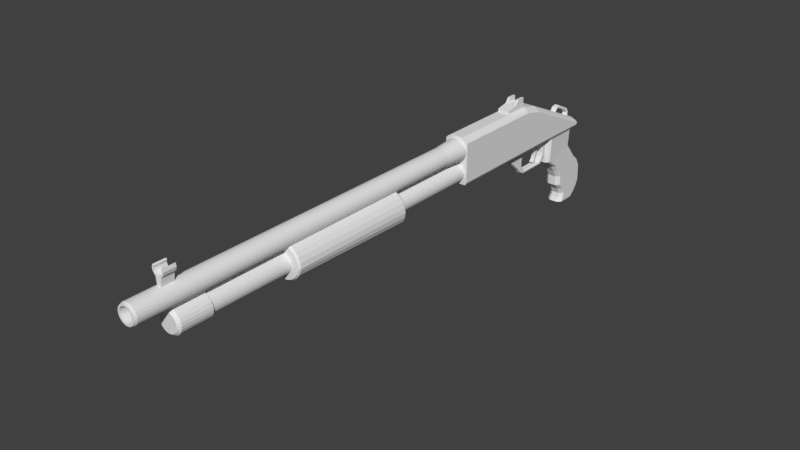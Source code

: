 # Source: Pump_Shotgun.blend  (saved by Blender 2.78.0; exported with 4.5.12 LTS)
import bpy
from mathutils import Matrix  # noqa: F401  (used for matrix-valued properties, if any)

bpy.ops.wm.read_factory_settings(use_empty=True)
scene = bpy.context.scene
scene.name = 'Scene'

# ---- collections
col_collection_1 = bpy.data.collections.new('Collection 1'); scene.collection.children.link(col_collection_1)

# ---- materials (node trees are filled in below, after node groups)
mat_material = bpy.data.materials.new('Material')
mat_material.alpha_threshold = 0.0
mat_material.use_transparent_shadow = False
mat_material.roughness = 0.5
mat_material.line_color = (0.0, 0.0, 0.0, 1.0)

# ---- material node trees

# ---- world
world_world = bpy.data.worlds.new('World'); scene.world = world_world
world_world.color = (0.05088, 0.05088, 0.05088)
world_world.use_sun_shadow = False
world_world.sun_shadow_jitter_overblur = 0.0
world_world.cycles.sampling_method = 'MANUAL'

# ---- meshes
me_cylinder = bpy.data.meshes.new('Cylinder')
me_cylinder.from_pydata([(-8.692e-09, -2.3, -0.03301), (-8.692e-09, -0.2, -0.07196), (0.07765, -2.3, -0.02279), (0.07765, -0.2, -0.06174), (0.15, -2.3, 0.007181), (0.15, -0.2, -0.03177), (0.2121, -2.3, 0.05486), (0.2121, -0.2, 0.01591), (0.2598, -2.3, 0.117), (0.2598, -0.2, 0.07804), (0.2898, -2.3, 0.1893), (0.2898, -0.2, 0.1504), (0.3, -2.3, 0.228), (0.3, -0.2, 0.228), (0.2898, -2.3, 0.3057), (0.2898, -0.2, 0.3057), (0.2598, -2.3, 0.378), (0.2598, -0.2, 0.378), (0.2121, -2.3, 0.4402), (0.2121, -0.2, 0.4402), (0.15, -2.3, 0.4878), (0.15, -0.2, 0.4878), (0.07765, -2.3, 0.5178), (0.07765, -0.2, 0.5178), (1.081e-07, -2.3, 0.528), (1.081e-07, -0.2, 0.528), (-0.07765, -2.3, 0.5178), (-0.07765, -0.2, 0.5178), (-0.15, -2.3, 0.4878), (-0.15, -0.2, 0.4878), (-0.2121, -2.3, 0.4402), (-0.2121, -0.2, 0.4402), (-0.2598, -2.3, 0.378), (-0.2598, -0.2, 0.378), (-0.2898, -2.3, 0.3057), (-0.2898, -0.2, 0.3057), (-0.3, -2.3, 0.228), (-0.3, -0.2, 0.228), (-0.2898, -2.3, 0.1893), (-0.2898, -0.2, 0.1504), (-0.2598, -2.3, 0.117), (-0.2598, -0.2, 0.07804), (-0.2121, -2.3, 0.05486), (-0.2121, -0.2, 0.01591), (-0.15, -2.3, 0.007181), (-0.15, -0.2, -0.03177), (-0.07765, -2.3, -0.02279), (-0.07765, -0.2, -0.06174), (-8e-09, -2.331, -0.01228), (0.07187, -2.331, -0.002818), (0.1389, -2.331, 0.02492), (0.1964, -2.331, 0.06906), (0.2405, -2.331, 0.1266), (0.2682, -2.331, 0.1935), (0.2777, -2.331, 0.2294), (0.2682, -2.331, 0.3012), (0.2405, -2.331, 0.3682), (0.1964, -2.331, 0.4257), (0.1389, -2.331, 0.4699), (0.07187, -2.331, 0.4976), (1.001e-07, -2.331, 0.5071), (-0.07187, -2.331, 0.4976), (-0.1389, -2.331, 0.4699), (-0.1964, -2.331, 0.4257), (-0.2405, -2.331, 0.3682), (-0.2682, -2.331, 0.3012), (-0.2777, -2.331, 0.2294), (-0.2682, -2.331, 0.1935), (-0.2405, -2.331, 0.1266), (-0.1964, -2.331, 0.06906), (-0.1389, -2.331, 0.02492), (-0.07187, -2.331, -0.002818), (0.07078, -0.1662, -0.03611), (-7.869e-09, -0.1662, -0.04543), (0.1367, -0.1662, -0.008792), (0.1934, -0.1662, 0.03467), (0.2368, -0.1662, 0.09131), (0.2642, -0.1662, 0.1573), (0.2735, -0.1662, 0.228), (0.2642, -0.1662, 0.2988), (0.2368, -0.1662, 0.3648), (0.1934, -0.1662, 0.4214), (0.1367, -0.1662, 0.4649), (0.07078, -0.1662, 0.4922), (9.862e-08, -0.1662, 0.5015), (-0.07078, -0.1662, 0.4922), (-0.1367, -0.1662, 0.4649), (-0.1934, -0.1662, 0.4214), (-0.2368, -0.1662, 0.3648), (-0.2642, -0.1662, 0.2988), (-0.2735, -0.1662, 0.228), (-0.2642, -0.1662, 0.1573), (-0.2368, -0.1662, 0.09131), (-0.1934, -0.1662, 0.03467), (-0.1367, -0.1662, -0.008792), (-0.07078, -0.1662, -0.03611)], [], [(0, 1, 3, 2), (2, 3, 5, 4), (4, 5, 7, 6), (6, 7, 9, 8), (8, 9, 11, 10), (10, 11, 13, 12), (12, 13, 15, 14), (14, 15, 17, 16), (16, 17, 19, 18), (18, 19, 21, 20), (20, 21, 23, 22), (22, 23, 25, 24), (24, 25, 27, 26), (26, 27, 29, 28), (28, 29, 31, 30), (30, 31, 33, 32), (32, 33, 35, 34), (34, 35, 37, 36), (36, 37, 39, 38), (38, 39, 41, 40), (40, 41, 43, 42), (42, 43, 45, 44), (11, 9, 76, 77), (44, 45, 47, 46), (46, 47, 1, 0), (4, 6, 51, 50), (48, 49, 50, 51, 52, 53, 54, 55, 56, 57, 58, 59, 60, 61, 62, 63, 64, 65, 66, 67, 68, 69, 70, 71), (14, 16, 56, 55), (0, 2, 49, 48), (24, 26, 61, 60), (34, 36, 66, 65), (44, 46, 71, 70), (10, 12, 54, 53), (20, 22, 59, 58), (30, 32, 64, 63), (40, 42, 69, 68), (6, 8, 52, 51), (16, 18, 57, 56), (26, 28, 62, 61), (36, 38, 67, 66), (46, 0, 48, 71), (2, 4, 50, 49), (12, 14, 55, 54), (22, 24, 60, 59), (32, 34, 65, 64), (42, 44, 70, 69), (8, 10, 53, 52), (18, 20, 58, 57), (28, 30, 63, 62), (38, 40, 68, 67), (72, 73, 95, 94, 93, 92, 91, 90, 89, 88, 87, 86, 85, 84, 83, 82, 81, 80, 79, 78, 77, 76, 75, 74), (21, 19, 81, 82), (31, 29, 86, 87), (41, 39, 91, 92), (7, 5, 74, 75), (17, 15, 79, 80), (27, 25, 84, 85), (3, 1, 73, 72), (37, 35, 89, 90), (47, 45, 94, 95), (13, 11, 77, 78), (23, 21, 82, 83), (33, 31, 87, 88), (43, 41, 92, 93), (9, 7, 75, 76), (19, 17, 80, 81), (29, 27, 85, 86), (39, 37, 90, 91), (1, 47, 95, 73), (5, 3, 72, 74), (15, 13, 78, 79), (25, 23, 83, 84), (35, 33, 88, 89), (45, 43, 93, 94)])
me_cylinder.use_remesh_preserve_volume = False
me_cylinder.use_remesh_preserve_attributes = False
me_cylinder.use_mirror_vertex_groups = False
me_cylinder.update()
me_cube_001 = bpy.data.meshes.new('Cube.001')
me_cube_001.from_pydata([(-0.17, 1.518, 0.748), (-0.1429, 1.518, 0.7817), (-0.17, 1.518, 0.3996), (-0.17, 2.387, 0.748), (-0.1429, 2.387, 0.7817), (-0.17, 2.387, 0.3996)], [], [(3, 0, 1, 4), (2, 0, 3, 5)])
me_cube_001.materials.append(mat_material)
me_cube_001.use_remesh_preserve_volume = False
me_cube_001.use_remesh_preserve_attributes = False
me_cube_001.use_mirror_vertex_groups = False
me_cube_001.update()
me_cube = bpy.data.meshes.new('Cube')
me_cube.from_pydata([(0.2, 3.003, 0.09804), (0.2, 1.372, 0.09804), (-0.2, 1.372, 0.09804), (-0.2, 3.003, 0.09804), (0.2, 3.003, 0.748), (0.2, 1.372, 0.748), (-0.2, 1.372, 0.748), (-0.2, 3.003, 0.748), (0.2, 3.603, 0.09804), (-0.2, 3.603, 0.09804), (0.2, 3.603, 0.5413), (-0.2, 3.603, 0.5413), (0.2, 4.514, 0.08677), (-0.2, 4.514, 0.08677), (0.2, 4.535, 0.1214), (-0.2, 4.535, 0.1214), (0.2, 3.303, 0.09804), (0.2, 3.303, 0.6783), (-0.2, 3.303, 0.6783), (-0.2, 3.303, 0.09804), (0.1729, 3.003, 0.7817), (0.1729, 1.372, 0.7817), (-0.1729, 1.372, 0.7817), (-0.1729, 3.003, 0.7817), (0.1729, 3.603, 0.575), (-0.1729, 3.603, 0.575), (0.1729, 4.514, 0.1647), (-0.1729, 4.514, 0.1647), (0.1729, 3.303, 0.712), (-0.1729, 3.303, 0.712), (0.1048, 3.003, 0.8249), (0.1048, 1.372, 0.8249), (-0.1048, 1.372, 0.8249), (-0.1048, 3.003, 0.8249), (0.1048, 3.603, 0.6182), (-0.1048, 3.603, 0.6182), (0.1048, 4.478, 0.2192), (-0.1048, 4.478, 0.2192), (0.1048, 3.303, 0.7552), (-0.1048, 3.303, 0.7552), (0.1736, 3.003, 0.05464), (0.1736, 1.372, 0.05464), (-0.1736, 1.372, 0.05464), (-0.1736, 3.003, 0.05464), (0.1736, 3.603, 0.05464), (-0.1736, 3.603, 0.05464), (0.1736, 4.478, 0.05464), (-0.1736, 4.478, 0.05464), (0.1736, 3.303, 0.05464), (-0.1736, 3.303, 0.05464), (0.03727, -4.8, 0.4609), (-1.205e-08, -4.8, 0.456), (-1.205e-08, -4.76, 0.44), (-1.205e-08, 0.96, 0.44), (0.04141, -4.76, 0.4455), (0.04141, 0.96, 0.4455), (0.08, -4.76, 0.4614), (0.08, 0.96, 0.4614), (0.1131, -4.76, 0.4869), (0.1131, 0.96, 0.4869), (0.1386, -4.76, 0.52), (0.1386, 0.96, 0.52), (0.1545, -4.76, 0.5586), (0.1545, 0.96, 0.5586), (0.16, -4.76, 0.6), (0.16, 0.96, 0.6), (0.1545, -4.76, 0.6414), (0.1545, 0.96, 0.6414), (0.1386, -4.76, 0.68), (0.1386, 0.96, 0.68), (0.1131, -4.76, 0.7131), (0.1131, 0.96, 0.7131), (0.08, -4.76, 0.7386), (0.08, 0.96, 0.7386), (0.04141, -4.76, 0.7545), (0.04141, 0.96, 0.7545), (5.026e-08, -4.76, 0.76), (5.026e-08, 0.96, 0.76), (-0.04141, -4.76, 0.7545), (-0.04141, 0.96, 0.7545), (-0.08, -4.76, 0.7386), (-0.08, 0.96, 0.7386), (-0.1131, -4.76, 0.7131), (-0.1131, 0.96, 0.7131), (-0.1386, -4.76, 0.68), (-0.1386, 0.96, 0.68), (-0.1545, -4.76, 0.6414), (-0.1545, 0.96, 0.6414), (-0.16, -4.76, 0.6), (-0.16, 0.96, 0.6), (-0.1545, -4.76, 0.5586), (-0.1545, 0.96, 0.5586), (-0.1386, -4.76, 0.52), (-0.1386, 0.96, 0.52), (-0.1131, -4.76, 0.4869), (-0.1131, 0.96, 0.4869), (-0.08, -4.76, 0.4614), (-0.08, 0.96, 0.4614), (-0.04141, -4.76, 0.4455), (-0.04141, 0.96, 0.4455), (0.072, -4.8, 0.4753), (0.1018, -4.8, 0.4982), (0.1247, -4.8, 0.528), (0.1391, -4.8, 0.5627), (0.144, -4.8, 0.6), (0.1391, -4.8, 0.6373), (0.1247, -4.8, 0.672), (0.1018, -4.8, 0.7018), (0.072, -4.8, 0.7247), (0.03727, -4.8, 0.7391), (4.402e-08, -4.8, 0.744), (-0.03727, -4.8, 0.7391), (-0.072, -4.8, 0.7247), (-0.1018, -4.8, 0.7018), (-0.1247, -4.8, 0.672), (-0.1391, -4.8, 0.6373), (-0.144, -4.8, 0.6), (-0.1391, -4.8, 0.5627), (-0.1247, -4.8, 0.528), (-0.1018, -4.8, 0.4982), (-0.072, -4.8, 0.4753), (-0.03727, -4.8, 0.4609), (0.02982, -4.8, 0.4887), (-1.312e-08, -4.8, 0.4848), (0.0576, -4.8, 0.5002), (0.08146, -4.8, 0.5185), (0.09977, -4.8, 0.5424), (0.1113, -4.8, 0.5702), (0.1152, -4.8, 0.6), (0.1113, -4.8, 0.6298), (0.09977, -4.8, 0.6576), (0.08146, -4.8, 0.6815), (0.0576, -4.8, 0.6998), (0.02982, -4.8, 0.7113), (3.174e-08, -4.8, 0.7152), (-0.02982, -4.8, 0.7113), (-0.0576, -4.8, 0.6998), (-0.08146, -4.8, 0.6815), (-0.09977, -4.8, 0.6576), (-0.1113, -4.8, 0.6298), (-0.1152, -4.8, 0.6), (-0.1113, -4.8, 0.5702), (-0.09977, -4.8, 0.5424), (-0.08146, -4.8, 0.5185), (-0.0576, -4.8, 0.5002), (-0.02982, -4.8, 0.4887), (0.02982, -4.34, 0.4887), (-1.312e-08, -4.34, 0.4848), (0.0576, -4.34, 0.5002), (0.08146, -4.34, 0.5185), (0.09977, -4.34, 0.5424), (0.1113, -4.34, 0.5702), (0.1152, -4.34, 0.6), (0.1113, -4.34, 0.6298), (0.09977, -4.34, 0.6576), (0.08146, -4.34, 0.6815), (0.0576, -4.34, 0.6998), (0.02982, -4.34, 0.7113), (3.174e-08, -4.34, 0.7152), (-0.02982, -4.34, 0.7113), (-0.0576, -4.34, 0.6998), (-0.08146, -4.34, 0.6815), (-0.09977, -4.34, 0.6576), (-0.1113, -4.34, 0.6298), (-0.1152, -4.34, 0.6), (-0.1113, -4.34, 0.5702), (-0.09977, -4.34, 0.5424), (-0.08146, -4.34, 0.5185), (-0.0576, -4.34, 0.5002), (-0.02982, -4.34, 0.4887), (-1.203e-08, 1.38, 0.408), (0.04969, 1.38, 0.4145), (0.096, 1.38, 0.4337), (0.1358, 1.38, 0.4642), (0.1663, 1.38, 0.504), (0.1855, 1.38, 0.5503), (0.192, 1.38, 0.6), (0.1855, 1.38, 0.6497), (0.1663, 1.38, 0.696), (0.1358, 1.38, 0.7358), (0.096, 1.38, 0.7663), (0.04969, 1.38, 0.7855), (6.273e-08, 1.38, 0.792), (-0.04969, 1.38, 0.7855), (-0.096, 1.38, 0.7663), (-0.1358, 1.38, 0.7358), (-0.1663, 1.38, 0.696), (-0.1855, 1.38, 0.6497), (-0.192, 1.38, 0.6), (-0.1855, 1.38, 0.5503), (-0.1663, 1.38, 0.504), (-0.1358, 1.38, 0.4642), (-0.096, 1.38, 0.4337), (-0.04969, 1.38, 0.4145), (-1.205e-08, -3.688, 0.0706), (-1.205e-08, 1.387, 0.0706), (0.04141, -3.688, 0.07605), (0.04141, 1.387, 0.07605), (0.08, -3.688, 0.09204), (0.08, 1.387, 0.09204), (0.1131, -3.688, 0.1175), (0.1131, 1.387, 0.1175), (0.1386, -3.688, 0.1506), (0.1386, 1.387, 0.1506), (0.1545, -3.688, 0.1892), (0.1545, 1.387, 0.1892), (0.16, -3.688, 0.2306), (0.16, 1.387, 0.2306), (0.1545, -3.688, 0.272), (0.1545, 1.387, 0.272), (0.1386, -3.688, 0.3106), (0.1386, 1.387, 0.3106), (0.1131, -3.688, 0.3437), (0.1131, 1.387, 0.3437), (0.08, -3.688, 0.3692), (0.08, 1.387, 0.3692), (0.04141, -3.688, 0.3851), (0.04141, 1.387, 0.3851), (5.026e-08, -3.688, 0.3906), (5.026e-08, 1.387, 0.3906), (-0.04141, -3.688, 0.3851), (-0.04141, 1.387, 0.3851), (-0.08, -3.688, 0.3692), (-0.08, 1.387, 0.3692), (-0.1131, -3.688, 0.3437), (-0.1131, 1.387, 0.3437), (-0.1386, -3.688, 0.3106), (-0.1386, 1.387, 0.3106), (-0.1545, -3.688, 0.272), (-0.1545, 1.387, 0.272), (-0.16, -3.688, 0.2306), (-0.16, 1.387, 0.2306), (-0.1545, -3.688, 0.1892), (-0.1545, 1.387, 0.1892), (-0.1386, -3.688, 0.1506), (-0.1386, 1.387, 0.1506), (-0.1131, -3.688, 0.1175), (-0.1131, 1.387, 0.1175), (-0.08, -3.688, 0.09204), (-0.08, 1.387, 0.09204), (-0.04141, -3.688, 0.07605), (-0.04141, 1.387, 0.07605), (-1.203e-08, -3.688, 0.0386), (0.04969, -3.688, 0.04514), (0.096, -3.688, 0.06432), (0.1358, -3.688, 0.09484), (0.1663, -3.688, 0.1346), (0.1855, -3.688, 0.1809), (0.192, -3.688, 0.2306), (0.1855, -3.688, 0.2803), (0.1663, -3.688, 0.3266), (0.1358, -3.688, 0.3664), (0.096, -3.688, 0.3969), (0.04969, -3.688, 0.4161), (6.273e-08, -3.688, 0.4226), (-0.04969, -3.688, 0.4161), (-0.096, -3.688, 0.3969), (-0.1358, -3.688, 0.3664), (-0.1663, -3.688, 0.3266), (-0.1855, -3.688, 0.2803), (-0.192, -3.688, 0.2306), (-0.1855, -3.688, 0.1809), (-0.1663, -3.688, 0.1346), (-0.1358, -3.688, 0.09484), (-0.096, -3.688, 0.06432), (-0.04969, -3.688, 0.04514), (-1.203e-08, -4.188, 0.0386), (0.04969, -4.188, 0.04514), (0.096, -4.188, 0.06432), (0.1358, -4.188, 0.09484), (0.1663, -4.188, 0.1346), (0.1855, -4.188, 0.1809), (0.192, -4.188, 0.2306), (0.1855, -4.188, 0.2803), (0.1663, -4.188, 0.3266), (0.1358, -4.188, 0.3664), (0.096, -4.188, 0.3969), (0.04969, -4.188, 0.4161), (6.273e-08, -4.188, 0.4226), (-0.04969, -4.188, 0.4161), (-0.096, -4.188, 0.3969), (-0.1358, -4.188, 0.3664), (-0.1663, -4.188, 0.3266), (-0.1855, -4.188, 0.2803), (-0.192, -4.188, 0.2306), (-0.1855, -4.188, 0.1809), (-0.1663, -4.188, 0.1346), (-0.1358, -4.188, 0.09484), (-0.096, -4.188, 0.06432), (-0.04969, -4.188, 0.04514), (-1.223e-08, -4.232, 0.077), (0.03975, -4.232, 0.08223), (0.0768, -4.232, 0.09758), (0.1086, -4.232, 0.122), (0.133, -4.232, 0.1538), (0.1484, -4.232, 0.1908), (0.1536, -4.232, 0.2306), (0.1484, -4.232, 0.2704), (0.133, -4.232, 0.3074), (0.1086, -4.232, 0.3392), (0.0768, -4.232, 0.3636), (0.03975, -4.232, 0.379), (4.758e-08, -4.232, 0.3842), (-0.03975, -4.232, 0.379), (-0.0768, -4.232, 0.3636), (-0.1086, -4.232, 0.3392), (-0.133, -4.232, 0.3074), (-0.1484, -4.232, 0.2704), (-0.1536, -4.232, 0.2306), (-0.1484, -4.232, 0.1908), (-0.133, -4.232, 0.1538), (-0.1086, -4.232, 0.122), (-0.0768, -4.232, 0.09758), (-0.03975, -4.232, 0.08223), (0.04969, -3.688, 0.4661), (6.386e-08, -3.688, 0.4726), (-0.04969, -3.688, 0.4661), (0.04969, -4.188, 0.4661), (6.386e-08, -4.188, 0.4726), (-0.04969, -4.188, 0.4661), (-0.1338, 3.845, -0.4), (-0.1475, 3.845, 0.0), (-0.1338, 4.392, -0.2841), (-0.1475, 4.392, 0.0), (0.1338, 3.845, -0.4), (0.1475, 3.845, 0.0), (0.1338, 4.392, -0.2841), (0.1475, 4.392, 0.0), (-0.1338, 4.073, -0.5662), (-0.1338, 4.606, -0.5469), (0.1338, 4.073, -0.5662), (0.1338, 4.606, -0.5469), (-0.1338, 4.219, -0.804), (-0.1338, 4.799, -0.7847), (0.1338, 4.219, -0.804), (0.1338, 4.799, -0.7847), (-0.1338, 4.226, -0.9742), (-0.1338, 4.806, -0.9549), (0.1338, 4.226, -0.9742), (0.1338, 4.806, -0.9549), (-0.1338, 4.381, -1.184), (-0.1338, 4.762, -1.164), (0.1338, 4.381, -1.184), (0.1338, 4.762, -1.164), (-0.1338, 4.319, -1.331), (-0.1338, 4.602, -1.331), (0.1338, 4.319, -1.331), (0.1338, 4.602, -1.331), (-0.1338, 4.328, -1.079), (0.1338, 4.328, -1.079), (0.1338, 4.809, -1.06), (-0.1338, 4.809, -1.06), (0.1338, 4.365, -1.257), (0.1338, 4.697, -1.248), (-0.1338, 4.697, -1.248), (-0.1338, 4.365, -1.257), (0.1338, 4.155, -0.6851), (0.1338, 4.736, -0.6658), (-0.1338, 4.736, -0.6658), (-0.1338, 4.155, -0.6851), (0.1338, 3.957, -0.4735), (0.1338, 4.499, -0.4155), (-0.1338, 3.957, -0.4735), (-0.1338, 4.499, -0.4155), (-0.1125, 4.419, -0.2841), (-0.124, 4.419, 0.0), (0.1125, 4.419, -0.2841), (0.124, 4.419, 0.0), (-0.1125, 4.633, -0.5469), (0.1125, 4.633, -0.5469), (-0.1125, 4.826, -0.7847), (0.1125, 4.826, -0.7847), (-0.1125, 4.833, -0.9549), (0.1125, 4.833, -0.9549), (-0.1125, 4.789, -1.164), (0.1125, 4.789, -1.164), (-0.1125, 4.629, -1.331), (0.1125, 4.629, -1.331), (0.1125, 4.836, -1.06), (-0.1125, 4.836, -1.06), (0.1125, 4.725, -1.248), (-0.1125, 4.725, -1.248), (0.1125, 4.763, -0.6658), (-0.1125, 4.763, -0.6658), (0.1125, 4.526, -0.4155), (-0.1125, 4.526, -0.4155), (-0.05624, 4.459, -0.2841), (-0.062, 4.459, 0.0), (0.05624, 4.459, -0.2841), (0.062, 4.459, 0.0), (-0.05624, 4.674, -0.5469), (0.05624, 4.674, -0.5469), (-0.05624, 4.867, -0.7847), (0.05624, 4.867, -0.7847), (-0.05624, 4.874, -0.9549), (0.05624, 4.874, -0.9549), (-0.05624, 4.83, -1.164), (0.05624, 4.83, -1.164), (-0.05624, 4.67, -1.331), (0.05624, 4.67, -1.331), (0.05624, 4.877, -1.06), (-0.05624, 4.877, -1.06), (0.05624, 4.765, -1.248), (-0.05624, 4.765, -1.248), (0.05624, 4.803, -0.6658), (-0.05624, 4.803, -0.6658), (0.05624, 4.567, -0.4155), (-0.05624, 4.567, -0.4155), (-0.1153, 3.82, -0.4155), (-0.1271, 3.82, 0.0), (0.1153, 3.82, -0.4155), (0.1271, 3.82, 0.0), (-0.1153, 4.047, -0.5662), (0.1153, 4.047, -0.5662), (-0.1153, 4.194, -0.804), (0.1153, 4.194, -0.804), (-0.1153, 4.2, -0.9742), (0.1153, 4.2, -0.9742), (-0.1153, 4.356, -1.184), (0.1153, 4.356, -1.184), (-0.1153, 4.294, -1.331), (0.1153, 4.294, -1.331), (-0.1153, 4.303, -1.079), (0.1153, 4.303, -1.079), (0.1153, 4.34, -1.257), (-0.1153, 4.34, -1.257), (0.1153, 4.13, -0.6851), (-0.1153, 4.13, -0.6851), (0.1153, 3.931, -0.4889), (-0.1153, 3.931, -0.4889), (-0.06663, 3.783, -0.4155), (-0.07345, 3.783, 0.0), (0.06663, 3.783, -0.4155), (0.07345, 3.783, 0.0), (-0.06663, 4.011, -0.5662), (0.06663, 4.011, -0.5662), (-0.06663, 4.157, -0.804), (0.06663, 4.157, -0.804), (-0.06663, 4.164, -0.9742), (0.06663, 4.164, -0.9742), (-0.06663, 4.319, -1.184), (0.06663, 4.319, -1.184), (-0.06663, 4.257, -1.331), (0.06663, 4.257, -1.331), (-0.06663, 4.266, -1.079), (0.06663, 4.266, -1.079), (0.06663, 4.304, -1.257), (-0.06663, 4.304, -1.257), (0.06663, 4.093, -0.6851), (-0.06663, 4.093, -0.6851), (0.06663, 3.895, -0.4889), (-0.06663, 3.895, -0.4889), (-0.1646, 3.845, 0.05497), (-0.1646, 4.407, 0.05497), (0.1646, 3.845, 0.05497), (0.1646, 4.407, 0.05497), (-0.1384, 4.434, 0.05497), (0.1384, 4.434, 0.05497), (-0.06919, 4.475, 0.05497), (0.06919, 4.475, 0.05497), (-0.1418, 3.82, 0.05497), (0.1418, 3.82, 0.05497), (-0.08196, 3.783, 0.05497), (0.08196, 3.783, 0.05497), (-0.06, 2.384, -0.05364), (-0.06, 2.274, 0.06182), (-0.06, 3.114, -0.05364), (-0.06, 3.189, 0.06182), (0.06, 2.384, -0.05364), (0.06, 2.274, 0.06182), (0.06, 3.114, -0.05364), (0.06, 3.189, 0.06182), (-0.06, 2.734, -0.05364), (-0.06, 2.734, 0.06182), (0.06, 2.734, -0.05364), (0.06, 2.734, 0.06182), (-0.06, 3.084, -0.2758), (0.06, 3.084, -0.2758), (-0.06, 2.997, -0.2758), (0.06, 2.997, -0.2758), (0.06, 2.835, -0.136), (0.06, 3.084, -0.136), (-0.06, 3.084, -0.136), (-0.06, 2.835, -0.136), (-0.06, 3.144, -0.3453), (0.06, 3.144, -0.3453), (-0.06, 3.057, -0.3453), (0.06, 3.057, -0.3453), (-0.06, 3.175, -0.3688), (0.06, 3.175, -0.3688), (-0.06, 3.145, -0.3923), (0.06, 3.145, -0.3923), (-0.06, 3.615, -0.3688), (0.06, 3.615, -0.3688), (-0.06, 3.655, -0.3923), (0.06, 3.655, -0.3923), (-0.06, 3.695, -0.2856), (0.06, 3.695, -0.2856), (-0.06, 3.735, -0.3091), (0.06, 3.735, -0.3091), (-0.06, 3.714, -0.1239), (0.06, 3.714, -0.1239), (-0.06, 3.765, -0.1232), (0.06, 3.765, -0.1232), (-0.06, 3.79, -0.3091), (0.06, 3.79, -0.3091), (-0.06, 3.79, -0.1232), (0.06, 3.79, -0.1232), (-0.06, 3.594, 0.05608), (0.06, 3.594, 0.05608), (-0.06, 3.764, 0.05676), (0.06, 3.764, 0.05676), (-0.06, 3.788, 0.05676), (0.06, 3.788, 0.05676), (-0.06, 3.789, -0.02084), (0.06, 3.789, -0.02084), (-0.06, 3.765, -0.02084), (0.06, 3.765, -0.02084), (0.06, 3.655, -0.02152), (-0.06, 3.655, -0.02152), (-0.06, 3.718, -0.2047), (-0.06, 3.75, -0.2161), (0.06, 3.718, -0.2047), (0.06, 3.75, -0.2161), (-0.06, 3.79, -0.2161), (0.06, 3.79, -0.2161), (0.06, 3.79, -0.07204), (0.06, 3.699, -0.07272), (-0.06, 3.79, -0.07204), (-0.06, 3.765, -0.07204), (0.06, 3.765, -0.07204), (-0.06, 3.699, -0.07272), (-0.02544, 2.384, -0.07264), (-0.02544, 2.274, 0.04281), (0.02544, 2.384, -0.07264), (0.02544, 2.274, 0.04281), (-0.02544, 2.734, -0.07264), (0.02544, 2.734, -0.07264), (-0.02544, 2.997, -0.2948), (0.02544, 2.997, -0.2948), (0.02544, 2.835, -0.155), (-0.02544, 2.835, -0.155), (-0.02544, 3.057, -0.3644), (0.02544, 3.057, -0.3644), (-0.02544, 3.145, -0.4113), (0.02544, 3.145, -0.4113), (-0.02544, 3.655, -0.4113), (0.02544, 3.655, -0.4113), (-0.02544, 3.735, -0.3281), (0.02544, 3.735, -0.3281), (-0.02544, 3.79, -0.3281), (0.02544, 3.79, -0.3281), (-0.04484, 3.133, -0.0605), (-0.04484, 3.213, 0.06234), (0.04484, 3.133, -0.0605), (0.04484, 3.213, 0.06234), (-0.04484, 3.105, -0.2689), (0.04484, 3.105, -0.2689), (0.04484, 3.105, -0.1378), (-0.04484, 3.105, -0.1378), (-0.04484, 3.161, -0.3342), (0.04484, 3.161, -0.3342), (-0.04484, 3.191, -0.3562), (0.04484, 3.191, -0.3562), (-0.04484, 3.603, -0.3562), (0.04484, 3.603, -0.3562), (-0.04484, 3.678, -0.2781), (0.04484, 3.678, -0.2781), (-0.04484, 3.696, -0.1264), (0.04484, 3.696, -0.1264), (-0.04484, 3.567, 0.05696), (0.04484, 3.567, 0.05696), (0.04484, 3.64, -0.03037), (-0.04484, 3.64, -0.03037), (-0.04484, 3.7, -0.2023), (0.04484, 3.7, -0.2023), (0.04484, 3.682, -0.0784), (-0.04484, 3.682, -0.0784), (0.2, 3.003, 0.3996), (0.2, 1.372, 0.3996), (-0.2, 1.372, 0.3996), (-0.2, 3.003, 0.3996), (0.2, 3.603, 0.3037), (-0.2, 3.603, 0.3037), (0.2, 4.523, 0.1028), (-0.2, 4.523, 0.1028), (-0.2, 3.303, 0.3672), (0.2, 3.303, 0.3672), (0.2, 1.518, 0.09804), (-0.2, 1.518, 0.09804), (0.2, 1.518, 0.748), (-0.2, 1.518, 0.748), (0.1729, 1.518, 0.7817), (-0.1729, 1.518, 0.7817), (0.1048, 1.518, 0.8249), (-0.1048, 1.518, 0.8249), (0.1736, 1.518, 0.05464), (-0.1736, 1.518, 0.05464), (-0.2, 1.518, 0.3996), (-0.2, 2.387, 0.09804), (-0.2, 2.387, 0.748), (-0.1729, 2.387, 0.7817), (-0.1048, 2.387, 0.8249), (-0.1736, 2.387, 0.05464), (-0.2, 2.387, 0.3996), (0.2, 2.387, 0.09804), (0.2, 2.387, 0.748), (0.1729, 2.387, 0.7817), (0.1048, 2.387, 0.8249), (0.1736, 2.387, 0.05464), (0.06, 1.518, 0.748), (0.08707, 1.518, 0.7817), (0.06, 1.518, 0.3996), (0.06, 2.387, 0.748), (0.08707, 2.387, 0.7817), (0.06, 2.387, 0.3996), (0.036, 3.427, 0.06087), (0.036, 3.52, -0.1), (-0.036, 3.478, 0.06087), (-0.036, 3.573, -0.1), (-0.036, 3.427, 0.06087), (-0.036, 3.52, -0.1), (0.036, 3.573, -0.1), (0.036, 3.478, 0.06087), (0.036, 3.52, -0.2174), (-0.036, 3.573, -0.2174), (-0.036, 3.52, -0.2174), (0.036, 3.573, -0.2174), (0.036, 3.458, -0.3208), (-0.036, 3.512, -0.3208), (-0.036, 3.458, -0.3208), (0.036, 3.512, -0.3208), (0.036, 3.546, -0.01956), (-0.036, 3.546, -0.01956), (-0.036, 3.489, -0.01956), (0.036, 3.489, -0.01956), (0.036, 3.505, -0.2686), (0.036, 3.547, -0.2686), (-0.036, 3.547, -0.2686), (-0.036, 3.505, -0.2686), (-0.0248, 3.473, -0.01956), (-0.0248, 3.411, 0.06087), (0.0248, 3.473, -0.01956), (0.0248, 3.504, -0.1), (-0.0248, 3.504, -0.1), (0.0248, 3.411, 0.06087), (-0.0248, 3.504, -0.2174), (0.0248, 3.504, -0.2174), (-0.0248, 3.45, -0.3078), (0.0248, 3.45, -0.3078), (0.0248, 3.489, -0.2686), (-0.0248, 3.489, -0.2686), (0.0248, 3.568, -0.01956), (0.0248, 3.596, -0.1), (-0.0248, 3.501, 0.06087), (0.0248, 3.501, 0.06087), (-0.0248, 3.596, -0.1), (-0.0248, 3.568, -0.01956), (0.0248, 3.596, -0.2174), (-0.0248, 3.596, -0.2174), (0.0248, 3.542, -0.3078), (-0.0248, 3.542, -0.3078), (0.0248, 3.57, -0.2686), (-0.0248, 3.57, -0.2686), (-0.03, 4.034, 0.4132), (-0.03, 4.085, 0.486), (-0.03, 4.076, 0.3964), (-0.03, 4.104, 0.4415), (0.03, 4.034, 0.4132), (0.03, 4.085, 0.486), (0.03, 4.076, 0.3964), (0.03, 4.104, 0.4415), (-0.03, 4.167, 0.5001), (-0.03, 4.157, 0.4531), (0.03, 4.167, 0.5001), (0.03, 4.157, 0.4531), (-0.03, 4.429, 0.3741), (-0.03, 4.395, 0.3367), (0.03, 4.429, 0.3741), (0.03, 4.395, 0.3367), (-0.03, 4.472, 0.3039), (-0.03, 4.422, 0.288), (0.03, 4.472, 0.3039), (0.03, 4.422, 0.288), (-0.03, 4.462, 0.2229), (-0.03, 4.412, 0.2419), (0.03, 4.462, 0.2229), (0.03, 4.412, 0.2419), (-0.04666, 4.066, 0.3943), (-0.04666, 4.04, 0.4049), (-0.04666, 4.09, 0.4776), (-0.04666, 4.1, 0.4499), (0.04666, 4.1, 0.4499), (0.04666, 4.066, 0.3943), (0.04666, 4.04, 0.4049), (0.04666, 4.09, 0.4776), (-0.04666, 4.17, 0.4918), (-0.04666, 4.157, 0.4614), (0.04666, 4.157, 0.4614), (0.04666, 4.17, 0.4918), (-0.04666, 4.425, 0.3658), (-0.04666, 4.403, 0.3402), (0.04666, 4.403, 0.3402), (0.04666, 4.425, 0.3658), (-0.04666, 4.463, 0.3011), (-0.04666, 4.43, 0.2915), (0.04666, 4.43, 0.2915), (0.04666, 4.463, 0.3011), (-0.04666, 4.453, 0.2202), (-0.04666, 4.42, 0.2322), (0.04666, 4.42, 0.2322), (0.04666, 4.453, 0.2202), (-0.1, 2.58, 0.8138), (-0.1, 2.58, 0.8738), (-0.1, 2.98, 0.8138), (-0.1, 2.98, 0.9138), (0.1, 2.58, 0.8138), (0.1, 2.58, 0.8738), (0.1, 2.98, 0.8138), (0.1, 2.98, 0.9138), (-0.1, 2.78, 0.9138), (-0.03, -4.1, 0.7), (-0.05, -4.1, 0.8834), (0.1, 2.78, 0.9138), (-0.1, 2.98, 0.9938), (0.1, 2.98, 0.9938), (-0.1, 2.84, 0.9938), (0.1, 2.84, 0.9938), (-0.05, -4.3, 0.8834), (-0.06, 2.98, 0.9138), (0.05, -4.1, 0.8834), (0.03, -4.1, 0.7), (-0.06, 2.78, 0.9138), (-0.06, 2.98, 0.9938), (-0.06, 2.84, 0.9938), (0.06, 2.98, 0.9138), (0.05, -4.3, 0.8834), (0.06, 2.78, 0.9138), (0.06, 2.98, 0.9938), (0.06, 2.84, 0.9938), (-0.03, -4.3, 0.7), (0.03, -4.3, 0.7), (0.03727, -4.3, 0.9055), (-2.821e-08, -4.3, 0.8955), (-2.682e-08, -4.3, 0.87), (-2.682e-08, -4.1, 0.87), (-0.018, -4.182, 0.96), (-0.018, -4.218, 0.89), (0.0866, -4.3, 0.92), (0.0866, -4.1, 0.92), (0.1, -4.3, 0.97), (0.1, -4.1, 0.97), (0.0866, -4.3, 1.02), (0.0866, -4.1, 1.02), (-0.0108, -4.218, 0.97), (0.0108, -4.182, 0.97), (0.0108, -4.218, 0.97), (-0.0108, -4.182, 0.97), (-0.0866, -4.3, 1.02), (-0.0866, -4.1, 1.02), (-0.1, -4.3, 0.97), (-0.1, -4.1, 0.97), (-0.0866, -4.3, 0.92), (-0.0866, -4.1, 0.92), (0.018, -4.218, 0.96), (-0.018, -4.182, 0.89), (0.03727, -4.1, 0.9055), (-2.821e-08, -4.1, 0.8955), (0.06455, -4.3, 0.9327), (0.06455, -4.1, 0.9327), (0.07453, -4.3, 0.97), (0.07453, -4.1, 0.97), (0.06455, -4.3, 1.007), (0.06455, -4.1, 1.007), (0.018, -4.182, 0.96), (0.018, -4.182, 0.89), (0.0, -4.3, 0.7), (0.018, -4.218, 0.89), (0.0, -4.1, 0.7), (-0.018, -4.218, 0.96), (-0.06455, -4.3, 1.007), (-0.06455, -4.1, 1.007), (-0.07453, -4.3, 0.97), (-0.07453, -4.1, 0.97), (-0.06455, -4.3, 0.9327), (-0.06455, -4.1, 0.9327), (-0.03727, -4.3, 0.9055), (-0.03727, -4.1, 0.9055)], [], [(8, 16, 48, 44), (6, 5, 21, 22), (579, 5, 6, 580), (604, 600, 7, 581), (587, 16, 8, 582), (11, 18, 29, 25), (14, 15, 27, 26), (586, 18, 11, 583), (12, 8, 44, 46), (584, 12, 13, 585), (582, 8, 12, 584), (583, 11, 15, 585), (3, 19, 49, 43), (599, 3, 43, 603), (581, 7, 18, 586), (17, 10, 24, 28), (578, 0, 16, 587), (26, 27, 37, 36), (607, 20, 30, 608), (28, 24, 34, 38), (593, 22, 32, 595), (4, 17, 28, 20), (10, 14, 26, 24), (591, 6, 22, 593), (18, 7, 23, 29), (15, 11, 25, 27), (606, 4, 20, 607), (594, 595, 32, 31), (35, 34, 36, 37), (39, 38, 34, 35), (33, 30, 38, 39), (25, 29, 39, 35), (24, 26, 36, 34), (20, 28, 38, 30), (22, 21, 31, 32), (27, 25, 35, 37), (29, 23, 33, 39), (596, 41, 42, 597), (48, 49, 45, 44), (44, 45, 47, 46), (40, 43, 49, 48), (1, 2, 42, 41), (13, 12, 46, 47), (9, 13, 47, 45), (588, 1, 41, 596), (19, 9, 45, 49), (16, 0, 40, 48), (115, 116, 140, 139), (86, 88, 116, 115), (52, 53, 55, 54), (112, 113, 137, 136), (80, 82, 113, 112), (54, 55, 57, 56), (50, 100, 124, 122), (74, 76, 110, 109), (56, 57, 59, 58), (102, 103, 127, 126), (68, 70, 107, 106), (58, 59, 61, 60), (105, 106, 130, 129), (98, 52, 51, 121), (60, 61, 63, 62), (108, 109, 133, 132), (62, 64, 104, 103), (62, 63, 65, 64), (111, 112, 136, 135), (56, 58, 101, 100), (64, 65, 67, 66), (114, 115, 139, 138), (94, 96, 120, 119), (66, 67, 69, 68), (117, 118, 142, 141), (88, 90, 117, 116), (68, 69, 71, 70), (120, 121, 145, 144), (82, 84, 114, 113), (70, 71, 73, 72), (51, 50, 122, 123), (76, 78, 111, 110), (72, 73, 75, 74), (101, 102, 126, 125), (70, 72, 108, 107), (74, 75, 77, 76), (104, 105, 129, 128), (64, 66, 105, 104), (76, 77, 79, 78), (107, 108, 132, 131), (58, 60, 102, 101), (78, 79, 81, 80), (110, 111, 135, 134), (96, 98, 121, 120), (80, 81, 83, 82), (113, 114, 138, 137), (90, 92, 118, 117), (82, 83, 85, 84), (121, 51, 123, 145), (84, 86, 115, 114), (84, 85, 87, 86), (116, 117, 141, 140), (78, 80, 112, 111), (86, 87, 89, 88), (119, 120, 144, 143), (72, 74, 109, 108), (88, 89, 91, 90), (100, 101, 125, 124), (66, 68, 106, 105), (90, 91, 93, 92), (103, 104, 128, 127), (52, 54, 50, 51), (92, 93, 95, 94), (138, 139, 163, 162), (60, 62, 103, 102), (94, 95, 97, 96), (59, 57, 172, 173), (106, 107, 131, 130), (96, 97, 99, 98), (118, 119, 143, 142), (92, 94, 119, 118), (98, 99, 53, 52), (54, 56, 100, 50), (109, 110, 134, 133), (147, 146, 148, 149, 150, 151, 152, 153, 154, 155, 156, 157, 158, 159, 160, 161, 162, 163, 164, 165, 166, 167, 168, 169), (122, 124, 148, 146), (145, 123, 147, 169), (130, 131, 155, 154), (137, 138, 162, 161), (123, 122, 146, 147), (144, 145, 169, 168), (129, 130, 154, 153), (136, 137, 161, 160), (143, 144, 168, 167), (128, 129, 153, 152), (135, 136, 160, 159), (142, 143, 167, 166), (127, 128, 152, 151), (134, 135, 159, 158), (141, 142, 166, 165), (126, 127, 151, 150), (133, 134, 158, 157), (140, 141, 165, 164), (125, 126, 150, 149), (132, 133, 157, 156), (139, 140, 164, 163), (124, 125, 149, 148), (131, 132, 156, 155), (5, 1, 0, 4), (65, 63, 175, 176), (71, 69, 178, 179), (77, 75, 181, 182), (83, 81, 184, 185), (89, 87, 187, 188), (95, 93, 190, 191), (57, 55, 171, 172), (63, 61, 174, 175), (69, 67, 177, 178), (75, 73, 180, 181), (81, 79, 183, 184), (87, 85, 186, 187), (93, 91, 189, 190), (99, 97, 192, 193), (55, 53, 170, 171), (61, 59, 173, 174), (67, 65, 176, 177), (73, 71, 179, 180), (79, 77, 182, 183), (85, 83, 185, 186), (91, 89, 188, 189), (97, 95, 191, 192), (53, 99, 193, 170), (194, 195, 197, 196), (196, 197, 199, 198), (198, 199, 201, 200), (200, 201, 203, 202), (202, 203, 205, 204), (204, 205, 207, 206), (206, 207, 209, 208), (208, 209, 211, 210), (210, 211, 213, 212), (212, 213, 215, 214), (214, 215, 217, 216), (216, 217, 219, 218), (218, 219, 221, 220), (220, 221, 223, 222), (222, 223, 225, 224), (224, 225, 227, 226), (226, 227, 229, 228), (228, 229, 231, 230), (230, 231, 233, 232), (232, 233, 235, 234), (234, 235, 237, 236), (236, 237, 239, 238), (238, 239, 241, 240), (240, 241, 195, 194), (240, 194, 242, 265), (196, 198, 244, 243), (206, 208, 249, 248), (216, 218, 254, 253), (226, 228, 259, 258), (236, 238, 264, 263), (202, 204, 247, 246), (212, 214, 252, 251), (222, 224, 257, 256), (232, 234, 262, 261), (198, 200, 245, 244), (208, 210, 250, 249), (194, 196, 243, 242), (218, 220, 255, 254), (228, 230, 260, 259), (238, 240, 265, 264), (204, 206, 248, 247), (214, 216, 253, 252), (224, 226, 258, 257), (234, 236, 263, 262), (200, 202, 246, 245), (210, 212, 251, 250), (220, 222, 256, 255), (230, 232, 261, 260), (255, 256, 280, 279), (248, 249, 273, 272), (263, 264, 288, 287), (256, 257, 281, 280), (249, 250, 274, 273), (264, 265, 289, 288), (242, 243, 267, 266), (257, 258, 282, 281), (250, 251, 275, 274), (265, 242, 266, 289), (243, 244, 268, 267), (258, 259, 283, 282), (251, 252, 276, 275), (244, 245, 269, 268), (259, 260, 284, 283), (252, 253, 277, 276), (245, 246, 270, 269), (260, 261, 285, 284), (277, 253, 314, 317), (246, 247, 271, 270), (261, 262, 286, 285), (278, 277, 317, 318), (247, 248, 272, 271), (262, 263, 287, 286), (268, 269, 293, 292), (283, 284, 308, 307), (276, 277, 301, 300), (269, 270, 294, 293), (284, 285, 309, 308), (277, 278, 302, 301), (270, 271, 295, 294), (285, 286, 310, 309), (278, 279, 303, 302), (271, 272, 296, 295), (286, 287, 311, 310), (279, 280, 304, 303), (272, 273, 297, 296), (287, 288, 312, 311), (280, 281, 305, 304), (273, 274, 298, 297), (288, 289, 313, 312), (266, 267, 291, 290), (281, 282, 306, 305), (274, 275, 299, 298), (289, 266, 290, 313), (267, 268, 292, 291), (282, 283, 307, 306), (275, 276, 300, 299), (290, 291, 292, 293, 294, 295, 296, 297, 298, 299, 300, 301, 302, 303, 304, 305, 306, 307, 308, 309, 310, 311, 312, 313), (331, 357, 382, 369), (320, 321, 323, 322), (253, 254, 315, 314), (255, 279, 319, 316), (279, 278, 318, 319), (254, 255, 316, 315), (326, 327, 325, 324), (360, 324, 410, 428), (361, 360, 330, 331), (411, 325, 454, 461), (357, 356, 334, 335), (334, 356, 426, 415), (362, 363, 329, 328), (354, 341, 374, 381), (332, 333, 337, 336), (359, 358, 333, 332), (324, 325, 411, 410), (337, 333, 370, 372), (356, 330, 413, 426), (330, 360, 428, 413), (357, 335, 371, 382), (335, 334, 338, 339), (353, 352, 346, 347), (326, 361, 384, 366), (350, 349, 342, 343), (348, 351, 341, 340), (345, 347, 346, 344), (355, 354, 345, 344), (342, 349, 423, 419), (339, 350, 378, 373), (336, 337, 351, 348), (339, 338, 349, 350), (353, 347, 377, 380), (321, 320, 408, 409), (347, 345, 376, 377), (352, 342, 419, 424), (340, 341, 354, 355), (343, 342, 352, 353), (351, 337, 372, 379), (336, 348, 422, 416), (328, 329, 358, 359), (331, 330, 356, 357), (327, 326, 366, 367), (320, 322, 363, 362), (340, 355, 425, 418), (326, 324, 360, 361), (378, 375, 397, 400), (368, 385, 407, 390), (384, 369, 391, 406), (374, 379, 401, 396), (366, 384, 406, 388), (371, 373, 395, 393), (373, 378, 400, 395), (383, 368, 390, 405), (372, 370, 392, 394), (376, 381, 403, 398), (361, 331, 369, 384), (322, 323, 365, 364), (341, 351, 379, 374), (358, 329, 368, 383), (333, 358, 383, 370), (329, 363, 385, 368), (343, 353, 380, 375), (363, 322, 364, 385), (323, 321, 452, 453), (350, 343, 375, 378), (335, 339, 373, 371), (345, 354, 381, 376), (386, 387, 389, 388), (407, 406, 391, 390), (405, 404, 393, 392), (392, 393, 395, 394), (401, 400, 397, 396), (403, 402, 399, 398), (394, 395, 400, 401), (396, 397, 402, 403), (390, 391, 404, 405), (386, 388, 406, 407), (385, 364, 386, 407), (380, 377, 399, 402), (364, 365, 387, 386), (379, 372, 394, 401), (369, 382, 404, 391), (381, 374, 396, 403), (377, 376, 398, 399), (370, 383, 405, 392), (321, 409, 460, 452), (375, 380, 402, 397), (382, 371, 393, 404), (367, 366, 388, 389), (409, 408, 430, 431), (424, 419, 441, 446), (408, 429, 451, 430), (422, 418, 440, 444), (429, 412, 434, 451), (428, 410, 432, 450), (419, 423, 445, 441), (413, 428, 450, 435), (417, 415, 437, 439), (416, 422, 444, 438), (344, 346, 421, 420), (348, 340, 418, 422), (362, 328, 412, 429), (332, 336, 416, 414), (431, 433, 463, 462), (346, 352, 424, 421), (355, 344, 420, 425), (320, 362, 429, 408), (349, 338, 417, 423), (359, 332, 414, 427), (338, 334, 415, 417), (328, 359, 427, 412), (432, 433, 431, 430), (450, 451, 434, 435), (448, 449, 436, 437), (445, 444, 440, 441), (437, 436, 438, 439), (446, 447, 442, 443), (439, 438, 444, 445), (441, 440, 447, 446), (435, 434, 449, 448), (432, 430, 451, 450), (423, 417, 439, 445), (415, 426, 448, 437), (425, 420, 442, 447), (410, 411, 433, 432), (420, 421, 443, 442), (412, 427, 449, 434), (421, 424, 446, 443), (426, 413, 435, 448), (325, 327, 455, 454), (418, 425, 447, 440), (414, 416, 438, 436), (427, 414, 436, 449), (1, 579, 580, 2), (599, 604, 581, 3), (17, 587, 582, 10), (387, 365, 456, 458), (365, 323, 453, 456), (409, 431, 462, 460), (327, 367, 457, 455), (389, 387, 458, 459), (433, 411, 461, 463), (367, 389, 459, 457), (472, 473, 467, 466), (492, 488, 562, 564), (474, 475, 469, 468), (487, 479, 539, 543), (505, 499, 549, 551), (19, 586, 583, 9), (14, 584, 585, 15), (481, 480, 479, 477), (470, 471, 475, 474), (464, 465, 473, 472), (478, 476, 484, 486), (483, 482, 476, 478), (480, 474, 537, 540), (501, 527, 576, 569), (477, 485, 561, 557), (499, 495, 547, 549), (472, 466, 482, 483), (470, 474, 480, 481), (486, 484, 488, 490), (10, 582, 584, 14), (472, 483, 541, 536), (477, 479, 487, 485), (519, 531, 577, 573), (520, 496, 566, 574), (494, 498, 548, 546), (485, 487, 491, 489), (486, 490, 544, 542), (478, 486, 542, 538), (489, 491, 495, 493), (490, 488, 492, 494), (521, 520, 500, 502), (493, 495, 499, 497), (494, 492, 496, 498), (489, 493, 565, 563), (514, 516, 510, 512), (476, 482, 559, 556), (523, 499, 505, 525), (522, 523, 503, 501), (525, 524, 506, 507), (521, 502, 506, 524), (515, 514, 512, 513), (469, 465, 533, 535), (9, 583, 585, 13), (3, 581, 586, 19), (518, 517, 511, 509), (517, 515, 513, 511), (516, 519, 508, 510), (518, 509, 571, 572), (488, 484, 560, 562), (529, 531, 519, 516), (530, 526, 515, 517), (527, 530, 517, 518), (526, 528, 514, 515), (528, 529, 516, 514), (498, 521, 524, 504), (505, 504, 524, 525), (497, 499, 523, 522), (503, 523, 525, 507), (466, 467, 553, 552), (498, 496, 520, 521), (506, 502, 529, 528), (507, 506, 528, 526), (501, 503, 530, 527), (503, 507, 526, 530), (502, 500, 531, 529), (484, 476, 556, 560), (534, 535, 533, 532), (536, 537, 534, 532), (540, 541, 538, 539), (537, 536, 541, 540), (539, 538, 542, 543), (543, 542, 544, 545), (547, 546, 548, 549), (545, 544, 546, 547), (549, 548, 550, 551), (490, 494, 546, 544), (474, 468, 534, 537), (491, 487, 543, 545), (495, 491, 545, 547), (464, 472, 536, 532), (465, 464, 532, 533), (483, 478, 538, 541), (498, 504, 550, 548), (468, 469, 535, 534), (479, 480, 540, 539), (504, 505, 551, 550), (552, 553, 555, 554), (559, 558, 557, 556), (552, 554, 558, 559), (556, 557, 561, 560), (562, 563, 565, 564), (560, 561, 563, 562), (564, 565, 567, 566), (574, 575, 569, 568), (573, 572, 571, 570), (577, 576, 572, 573), (566, 567, 575, 574), (568, 569, 576, 577), (500, 520, 574, 568), (485, 489, 563, 561), (471, 470, 554, 555), (508, 519, 573, 570), (497, 522, 575, 567), (531, 500, 568, 577), (493, 497, 567, 565), (481, 477, 557, 558), (522, 501, 569, 575), (496, 492, 564, 566), (482, 466, 552, 559), (527, 518, 572, 576), (4, 578, 587, 17), (470, 481, 558, 554), (2, 580, 598, 589), (605, 588, 596, 609), (609, 596, 597, 603), (608, 602, 595, 594), (5, 590, 592, 21), (598, 591, 610, 612), (601, 593, 595, 602), (21, 592, 594, 31), (2, 589, 597, 42), (580, 6, 591, 598), (23, 601, 602, 33), (7, 600, 601, 23), (30, 33, 602, 608), (40, 609, 603, 43), (0, 605, 609, 40), (589, 598, 604, 599), (590, 606, 607, 592), (592, 607, 608, 594), (589, 599, 603, 597), (593, 601, 614, 611), (613, 610, 611, 614), (612, 610, 613, 615), (591, 593, 611, 610), (604, 598, 612, 615), (601, 600, 613, 614), (600, 604, 615, 613), (627, 637, 662, 658), (634, 620, 618, 633), (632, 623, 616, 635), (620, 634, 640, 641), (626, 639, 651, 646), (637, 636, 628, 631), (621, 619, 625, 626), (622, 617, 624, 627), (629, 631, 628, 630), (625, 619, 656, 659), (639, 638, 629, 630), (635, 616, 645, 642), (622, 632, 635, 617), (621, 634, 633, 619), (623, 632, 652, 655), (626, 625, 638, 639), (628, 636, 650, 649), (629, 638, 663, 661), (627, 624, 636, 637), (642, 645, 641, 640), (643, 644, 646, 647), (650, 651, 648, 649), (643, 642, 640, 644), (647, 646, 651, 650), (636, 624, 647, 650), (617, 635, 642, 643), (621, 626, 646, 644), (630, 628, 649, 648), (634, 621, 644, 640), (639, 630, 648, 651), (624, 617, 643, 647), (657, 654, 655, 652), (656, 653, 658, 659), (663, 662, 660, 661), (656, 657, 652, 653), (659, 658, 662, 663), (633, 618, 654, 657), (622, 627, 658, 653), (638, 625, 659, 663), (637, 631, 660, 662), (631, 629, 661, 660), (619, 633, 657, 656), (632, 622, 653, 652), (683, 687, 710, 706), (666, 667, 671, 670), (678, 674, 699, 703), (668, 669, 665, 664), (682, 678, 703, 707), (674, 669, 695, 699), (675, 679, 702, 698), (665, 669, 674, 672), (671, 667, 673, 675), (676, 678, 682, 680), (669, 668, 694, 695), (672, 674, 678, 676), (675, 673, 677, 679), (671, 675, 698, 692), (679, 677, 681, 683), (664, 665, 690, 689), (776, 744, 728, 740), (680, 682, 686, 684), (683, 681, 685, 687), (689, 690, 691, 688), (693, 692, 695, 694), (695, 692, 698, 699), (699, 698, 702, 703), (691, 690, 696, 697), (697, 696, 700, 701), (707, 706, 710, 711), (703, 702, 706, 707), (701, 700, 704, 705), (705, 704, 708, 709), (667, 666, 688, 691), (665, 672, 696, 690), (676, 680, 704, 700), (672, 676, 700, 696), (686, 682, 707, 711), (673, 667, 691, 697), (681, 677, 701, 705), (677, 673, 697, 701), (680, 684, 708, 704), (679, 683, 706, 702), (685, 681, 705, 709), (670, 671, 692, 693), (778, 745, 730, 731), (731, 730, 736, 741), (715, 714, 712, 713, 720), (718, 719, 723, 717, 716), (737, 723, 727, 739), (733, 724, 726, 734), (723, 719, 725, 727), (715, 720, 726, 724), (729, 715, 724, 733), (735, 729, 732, 737), (737, 739, 738, 735), (720, 732, 734, 726), (740, 728, 722, 721), (723, 737, 732, 720, 713, 717), (712, 716, 717, 713), (725, 738, 739, 727), (719, 735, 738, 725), (733, 734, 732, 729), (777, 764, 779, 747), (714, 715, 729, 735, 719, 718), (775, 774, 764, 777), (765, 746, 774, 775), (744, 736, 742, 743), (753, 751, 771, 773), (736, 730, 749, 748), (736, 748, 768, 742), (728, 744, 743, 786), (748, 749, 751, 750), (761, 759, 781, 783), (730, 745, 767, 766), (750, 751, 753, 752), (758, 780, 781, 759), (760, 762, 784, 782), (783, 781, 780, 782), (751, 749, 769, 771), (785, 783, 782, 784), (787, 785, 784, 786), (745, 722, 787, 767), (750, 752, 772, 770), (767, 787, 786, 743), (758, 760, 782, 780), (722, 763, 785, 787), (766, 767, 743, 742), (769, 766, 742, 768), (771, 769, 768, 770), (758, 759, 761, 760), (748, 750, 770, 768), (741, 736, 744, 776), (760, 761, 763, 762), (773, 771, 770, 772), (721, 722, 745, 778), (762, 763, 722, 728), (752, 753, 773, 772), (763, 761, 783, 785), (747, 779, 746, 765), (749, 730, 766, 769), (762, 728, 786, 784), (779, 764, 756, 754), (755, 757, 754, 756), (764, 774, 755, 756), (746, 779, 754, 757), (774, 746, 757, 755)])
me_cube.materials.append(mat_material)
me_cube.use_remesh_preserve_volume = False
me_cube.use_remesh_preserve_attributes = False
me_cube.use_mirror_vertex_groups = False
me_cube.update()

# ---- objects
ob_cylinder = bpy.data.objects.new('Cylinder', me_cylinder)
ob_cube_001 = bpy.data.objects.new('Cube.001', me_cube_001)
ob_cube = bpy.data.objects.new('Cube', me_cube)

# ---- transforms, parenting, visibility, modifiers, constraints
ob_cylinder.location = (0.0, 0.0, 0.0)
ob_cylinder.lineart.crease_threshold = 0.0
ob_cube_001.location = (0.0, 0.0, 0.0)
ob_cube_001.lock_rotations_4d = False
ob_cube_001.empty_display_type = 'ARROWS'
ob_cube_001.lineart.crease_threshold = 0.0
ob_cube.location = (0.0, 0.0, 0.0)
ob_cube.lock_rotations_4d = False
ob_cube.empty_display_type = 'ARROWS'
ob_cube.lineart.crease_threshold = 0.0

# ---- collection membership
col_collection_1.objects.link(ob_cylinder)
col_collection_1.objects.link(ob_cube_001)
col_collection_1.objects.link(ob_cube)

# ---- scene / render settings (as saved in the file)
scene.frame_start = 1; scene.frame_end = 250; scene.frame_set(1)
scene.render.engine = 'BLENDER_EEVEE_NEXT'
scene.render.resolution_percentage = 50
scene.render.dither_intensity = 0.0
scene.cycles.use_denoising = False
scene.cycles.samples = 128
scene.cycles.sampling_pattern = 'TABULATED_SOBOL'
scene.cycles.light_sampling_threshold = 0.0
scene.cycles.use_adaptive_sampling = False
scene.cycles.use_light_tree = False
scene.cycles.blur_glossy = 0.0
scene.cycles.sample_clamp_indirect = 0.0
scene.view_settings.view_transform = 'Standard'
bpy.context.view_layer.update()

# ---- added for rendering (the .blend has no active camera and no usable light): camera, sun
cam_auto = bpy.data.cameras.new('AutoCamera')
cam_auto.lens = 50.0
cam_auto.sensor_width = 36.0
cam_auto.clip_end = 1000.0
ob_auto_camera = bpy.data.objects.new('AutoCamera', cam_auto)
scene.collection.objects.link(ob_auto_camera)
ob_auto_camera.location = (9.2303, -11.038, 7.22881)
ob_auto_camera.rotation_euler = (1.09748, -7.21219e-08, 0.694738)
scene.camera = ob_auto_camera
light_auto_sun = bpy.data.lights.new('AutoSun', 'SUN')
light_auto_sun.energy = 3.0
light_auto_sun.angle = 0.0523599
ob_auto_sun = bpy.data.objects.new('AutoSun', light_auto_sun)
scene.collection.objects.link(ob_auto_sun)
ob_auto_sun.rotation_euler = (0.872665, 0.174533, 0.523599)
bpy.context.view_layer.update()
